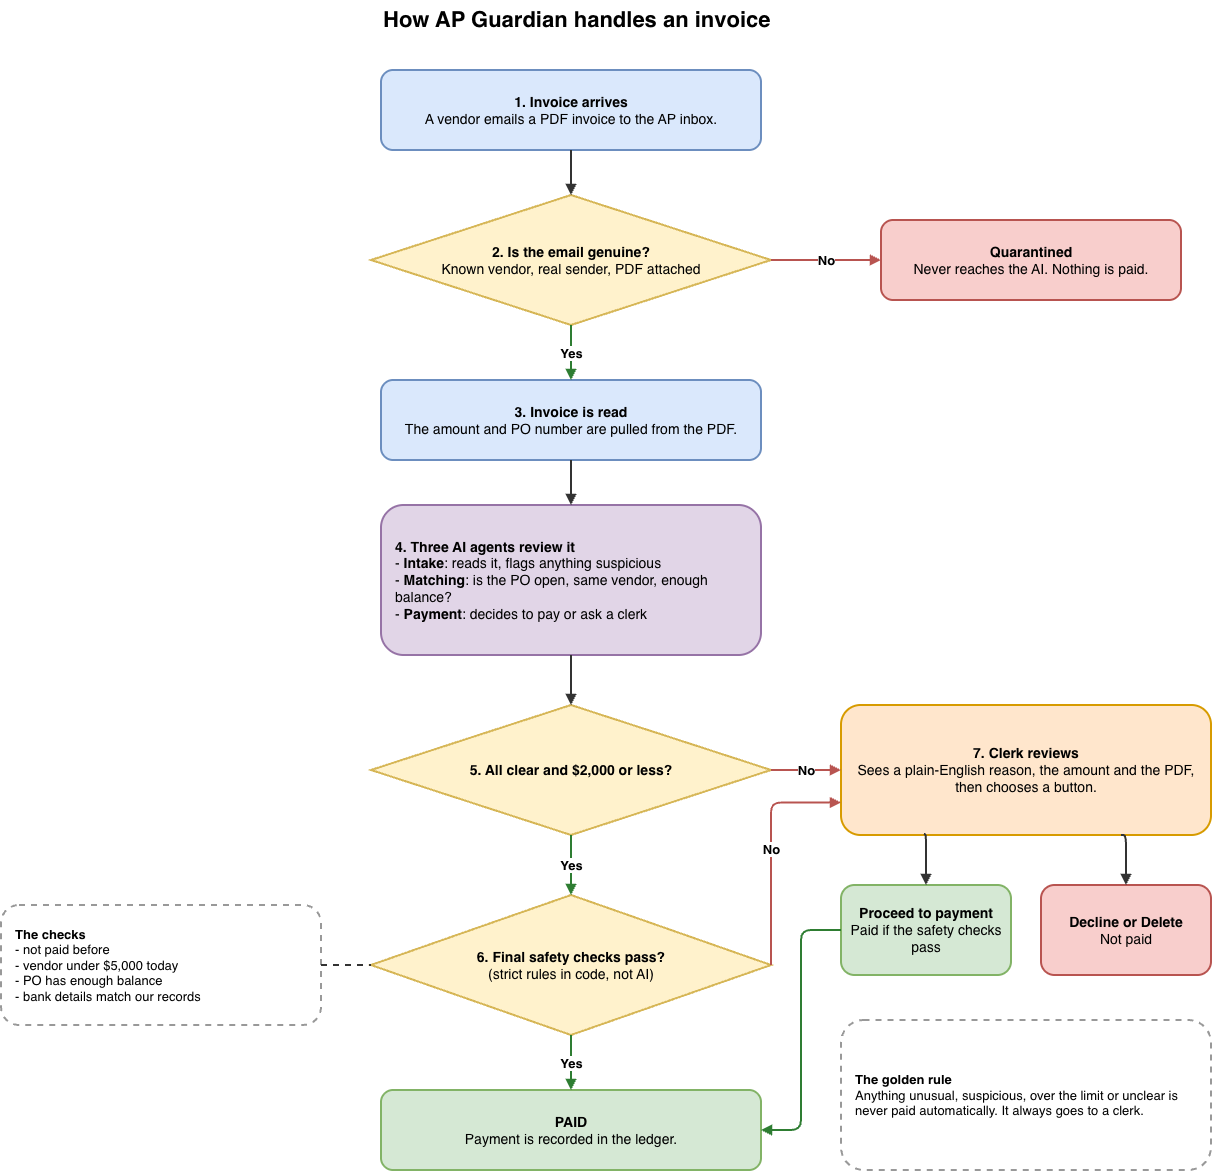

The diagram above was exported from draw.io. Its source (the exported page's mxGraphModel, read from the mxfile embedded in the PNG):
<mxGraphModel dx="1234" dy="1283" grid="1" gridSize="10" guides="1" tooltips="1" connect="1" arrows="1" fold="1" page="0" pageScale="1" pageWidth="1300" pageHeight="1200" math="0" shadow="0">
  <root>
    <mxCell id="0" />
    <mxCell id="1" parent="0" />
    <mxCell id="s2" value="&lt;b style='font-size:22px'&gt;How AP Guardian handles an invoice&lt;/b&gt;" style="text;html=1;align=left;verticalAlign=top;whiteSpace=wrap;fontSize=14;" parent="1" vertex="1">
      <mxGeometry x="400" y="-20" width="800" height="40" as="geometry" />
    </mxCell>
    <mxCell id="s3" value="&lt;b&gt;1. Invoice arrives&lt;/b&gt;&lt;br&gt;A vendor emails a PDF invoice to the AP inbox." style="rounded=1;whiteSpace=wrap;html=1;fontSize=14;strokeWidth=2;fillColor=#dae8fc;strokeColor=#6c8ebf;" parent="1" vertex="1">
      <mxGeometry x="400" y="50" width="380" height="80" as="geometry" />
    </mxCell>
    <mxCell id="s4" value="&lt;b&gt;2. Is the email genuine?&lt;/b&gt;&lt;br&gt;Known vendor, real sender, PDF attached" style="rhombus;whiteSpace=wrap;html=1;fontSize=14;strokeWidth=2;fillColor=#fff2cc;strokeColor=#d6b656;" parent="1" vertex="1">
      <mxGeometry x="390" y="175" width="400" height="130" as="geometry" />
    </mxCell>
    <mxCell id="s5" value="&lt;b&gt;Quarantined&lt;/b&gt;&lt;br&gt;Never reaches the AI. Nothing is paid." style="rounded=1;whiteSpace=wrap;html=1;fontSize=14;strokeWidth=2;fillColor=#f8cecc;strokeColor=#b85450;" parent="1" vertex="1">
      <mxGeometry x="900" y="200" width="300" height="80" as="geometry" />
    </mxCell>
    <mxCell id="s6" value="&lt;b&gt;3. Invoice is read&lt;/b&gt;&lt;br&gt;The amount and PO number are pulled from the PDF." style="rounded=1;whiteSpace=wrap;html=1;fontSize=14;strokeWidth=2;fillColor=#dae8fc;strokeColor=#6c8ebf;" parent="1" vertex="1">
      <mxGeometry x="400" y="360" width="380" height="80" as="geometry" />
    </mxCell>
    <mxCell id="s7" value="&lt;b&gt;4. Three AI agents review it&lt;/b&gt;&lt;br&gt;- &lt;b&gt;Intake&lt;/b&gt;: reads it, flags anything suspicious&lt;br&gt;- &lt;b&gt;Matching&lt;/b&gt;: is the PO open, same vendor, enough balance?&lt;br&gt;- &lt;b&gt;Payment&lt;/b&gt;: decides to pay or ask a clerk" style="rounded=1;whiteSpace=wrap;html=1;fontSize=14;strokeWidth=2;fillColor=#e1d5e7;strokeColor=#9673a6;align=left;spacingLeft=12;" parent="1" vertex="1">
      <mxGeometry x="400" y="485" width="380" height="150" as="geometry" />
    </mxCell>
    <mxCell id="s8" value="&lt;b&gt;5. All clear and $2,000 or less?&lt;/b&gt;" style="rhombus;whiteSpace=wrap;html=1;fontSize=14;strokeWidth=2;fillColor=#fff2cc;strokeColor=#d6b656;" parent="1" vertex="1">
      <mxGeometry x="390" y="685" width="400" height="130" as="geometry" />
    </mxCell>
    <mxCell id="s9" value="&lt;b&gt;6. Final safety checks pass?&lt;/b&gt;&lt;br&gt;(strict rules in code, not AI)" style="rhombus;whiteSpace=wrap;html=1;fontSize=14;strokeWidth=2;fillColor=#fff2cc;strokeColor=#d6b656;" parent="1" vertex="1">
      <mxGeometry x="390" y="875" width="400" height="140" as="geometry" />
    </mxCell>
    <mxCell id="s10" value="&lt;b&gt;The checks&lt;/b&gt;&lt;br&gt;- not paid before&lt;br&gt;- vendor under $5,000 today&lt;br&gt;- PO has enough balance&lt;br&gt;- bank details match our records" style="rounded=1;whiteSpace=wrap;html=1;fontSize=14;strokeWidth=2;fillColor=#ffffff;strokeColor=#999999;dashed=1;align=left;spacingLeft=12;fontSize=13;" parent="1" vertex="1">
      <mxGeometry x="20" y="885" width="320" height="120" as="geometry" />
    </mxCell>
    <mxCell id="s11" value="&lt;b&gt;PAID&lt;/b&gt;&lt;br&gt;Payment is recorded in the ledger." style="rounded=1;whiteSpace=wrap;html=1;fontSize=14;strokeWidth=2;fillColor=#d5e8d4;strokeColor=#82b366;" parent="1" vertex="1">
      <mxGeometry x="400" y="1070" width="380" height="80" as="geometry" />
    </mxCell>
    <mxCell id="s12" value="&lt;b&gt;7. Clerk reviews&lt;/b&gt;&lt;br&gt;Sees a plain-English reason, the amount and the PDF, then chooses a button." style="rounded=1;whiteSpace=wrap;html=1;fontSize=14;strokeWidth=2;fillColor=#ffe6cc;strokeColor=#d79b00;" parent="1" vertex="1">
      <mxGeometry x="860" y="685" width="370" height="130" as="geometry" />
    </mxCell>
    <mxCell id="s13" value="&lt;b&gt;Proceed to payment&lt;/b&gt;&lt;br&gt;Paid if the safety checks pass" style="rounded=1;whiteSpace=wrap;html=1;fontSize=14;strokeWidth=2;fillColor=#d5e8d4;strokeColor=#82b366;" parent="1" vertex="1">
      <mxGeometry x="860" y="865" width="170" height="90" as="geometry" />
    </mxCell>
    <mxCell id="s14" value="&lt;b&gt;Decline or Delete&lt;/b&gt;&lt;br&gt;Not paid" style="rounded=1;whiteSpace=wrap;html=1;fontSize=14;strokeWidth=2;fillColor=#f8cecc;strokeColor=#b85450;" parent="1" vertex="1">
      <mxGeometry x="1060" y="865" width="170" height="90" as="geometry" />
    </mxCell>
    <mxCell id="s15" value="&lt;b&gt;The golden rule&lt;/b&gt;&lt;br&gt;Anything unusual, suspicious, over the limit or unclear is never paid automatically. It always goes to a clerk." style="rounded=1;whiteSpace=wrap;html=1;fontSize=14;strokeWidth=2;fillColor=#ffffff;strokeColor=#999999;dashed=1;align=left;spacingLeft=12;fontSize=13;" parent="1" vertex="1">
      <mxGeometry x="860" y="1000" width="370" height="150" as="geometry" />
    </mxCell>
    <mxCell id="s16" value="" style="edgeStyle=orthogonalEdgeStyle;rounded=1;html=1;endArrow=block;endFill=1;strokeWidth=2;fontSize=13;fontStyle=1;labelBackgroundColor=#ffffff;strokeColor=#333333;" parent="1" source="s3" target="s4" edge="1">
      <mxGeometry relative="1" as="geometry" />
    </mxCell>
    <mxCell id="s17" value="No" style="edgeStyle=orthogonalEdgeStyle;rounded=1;html=1;endArrow=block;endFill=1;strokeWidth=2;fontSize=13;fontStyle=1;labelBackgroundColor=#ffffff;strokeColor=#b85450;" parent="1" source="s4" target="s5" edge="1">
      <mxGeometry relative="1" as="geometry" />
    </mxCell>
    <mxCell id="s18" value="Yes" style="edgeStyle=orthogonalEdgeStyle;rounded=1;html=1;endArrow=block;endFill=1;strokeWidth=2;fontSize=13;fontStyle=1;labelBackgroundColor=#ffffff;strokeColor=#2e7d32;" parent="1" source="s4" target="s6" edge="1">
      <mxGeometry relative="1" as="geometry" />
    </mxCell>
    <mxCell id="s19" value="" style="edgeStyle=orthogonalEdgeStyle;rounded=1;html=1;endArrow=block;endFill=1;strokeWidth=2;fontSize=13;fontStyle=1;labelBackgroundColor=#ffffff;strokeColor=#333333;" parent="1" source="s6" target="s7" edge="1">
      <mxGeometry relative="1" as="geometry" />
    </mxCell>
    <mxCell id="s20" value="" style="edgeStyle=orthogonalEdgeStyle;rounded=1;html=1;endArrow=block;endFill=1;strokeWidth=2;fontSize=13;fontStyle=1;labelBackgroundColor=#ffffff;strokeColor=#333333;" parent="1" source="s7" target="s8" edge="1">
      <mxGeometry relative="1" as="geometry" />
    </mxCell>
    <mxCell id="s21" value="No" style="edgeStyle=orthogonalEdgeStyle;rounded=1;html=1;endArrow=block;endFill=1;strokeWidth=2;fontSize=13;fontStyle=1;labelBackgroundColor=#ffffff;strokeColor=#b85450;" parent="1" source="s8" target="s12" edge="1">
      <mxGeometry relative="1" as="geometry" />
    </mxCell>
    <mxCell id="s22" value="Yes" style="edgeStyle=orthogonalEdgeStyle;rounded=1;html=1;endArrow=block;endFill=1;strokeWidth=2;fontSize=13;fontStyle=1;labelBackgroundColor=#ffffff;strokeColor=#2e7d32;" parent="1" source="s8" target="s9" edge="1">
      <mxGeometry relative="1" as="geometry" />
    </mxCell>
    <mxCell id="s23" value="Yes" style="edgeStyle=orthogonalEdgeStyle;rounded=1;html=1;endArrow=block;endFill=1;strokeWidth=2;fontSize=13;fontStyle=1;labelBackgroundColor=#ffffff;strokeColor=#2e7d32;" parent="1" source="s9" target="s11" edge="1">
      <mxGeometry relative="1" as="geometry" />
    </mxCell>
    <mxCell id="s24" value="No" style="edgeStyle=orthogonalEdgeStyle;rounded=1;html=1;endArrow=block;endFill=1;strokeWidth=2;fontSize=13;fontStyle=1;labelBackgroundColor=#ffffff;strokeColor=#b85450;exitX=1;exitY=0.5;entryX=0;entryY=0.75;entryDx=0;entryDy=0;" parent="1" source="s9" target="s12" edge="1">
      <mxGeometry relative="1" as="geometry">
        <Array as="points">
          <mxPoint x="790" y="783" />
        </Array>
      </mxGeometry>
    </mxCell>
    <mxCell id="s25" value="" style="edgeStyle=orthogonalEdgeStyle;rounded=1;html=1;endArrow=block;endFill=1;strokeWidth=2;fontSize=13;fontStyle=1;labelBackgroundColor=#ffffff;strokeColor=#333333;exitX=1;exitY=0.5;entryX=0;entryY=0.5;dashed=1;endArrow=none;" parent="1" source="s10" target="s9" edge="1">
      <mxGeometry relative="1" as="geometry" />
    </mxCell>
    <mxCell id="s26" value="" style="edgeStyle=orthogonalEdgeStyle;rounded=1;html=1;endArrow=block;endFill=1;strokeWidth=2;fontSize=13;fontStyle=1;labelBackgroundColor=#ffffff;strokeColor=#333333;exitX=0.224;exitY=0.992;entryX=0.5;entryY=0;exitDx=0;exitDy=0;exitPerimeter=0;" parent="1" source="s12" target="s13" edge="1">
      <mxGeometry relative="1" as="geometry">
        <Array as="points">
          <mxPoint x="945" y="814" />
        </Array>
      </mxGeometry>
    </mxCell>
    <mxCell id="s27" value="" style="edgeStyle=orthogonalEdgeStyle;rounded=1;html=1;endArrow=block;endFill=1;strokeWidth=2;fontSize=13;fontStyle=1;labelBackgroundColor=#ffffff;strokeColor=#333333;entryX=0.5;entryY=0;" parent="1" target="s14" edge="1">
      <mxGeometry relative="1" as="geometry">
        <mxPoint x="1140" y="815" as="sourcePoint" />
        <Array as="points">
          <mxPoint x="1140" y="815" />
          <mxPoint x="1145" y="815" />
        </Array>
      </mxGeometry>
    </mxCell>
    <mxCell id="s28" value="" style="edgeStyle=orthogonalEdgeStyle;rounded=1;html=1;endArrow=block;endFill=1;strokeWidth=2;fontSize=13;fontStyle=1;labelBackgroundColor=#ffffff;strokeColor=#2e7d32;exitX=0;exitY=0.5;entryX=1;entryY=0.5;exitDx=0;exitDy=0;" parent="1" source="s13" target="s11" edge="1">
      <mxGeometry relative="1" as="geometry">
        <Array as="points">
          <mxPoint x="820" y="910" />
          <mxPoint x="820" y="1110" />
        </Array>
      </mxGeometry>
    </mxCell>
  </root>
</mxGraphModel>